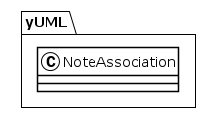

The diagram above was rendered by PlantUML. Its source (embedded in the PNG):
@startuml
!theme plain
package yUML {
class NoteAssociation {
}
}
@enduml